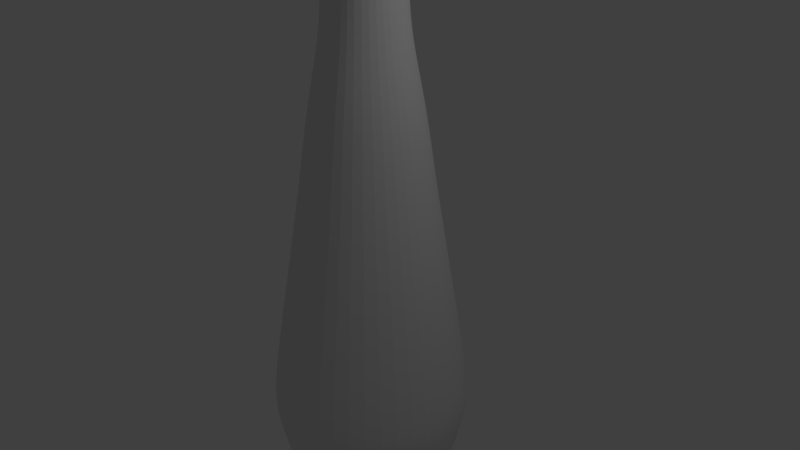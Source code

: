 # Source: Bottle.blend  (saved by Blender 2.78.0; exported with 4.5.12 LTS)
import bpy
from mathutils import Matrix  # noqa: F401  (used for matrix-valued properties, if any)

bpy.ops.wm.read_factory_settings(use_empty=True)
scene = bpy.context.scene
scene.name = 'Scene'

# ---- collections
col_collection_1 = bpy.data.collections.new('Collection 1'); scene.collection.children.link(col_collection_1)

# ---- world
world_world = bpy.data.worlds.new('World'); scene.world = world_world
world_world.color = (0.05088, 0.05088, 0.05088)
world_world.use_sun_shadow = False
world_world.sun_shadow_jitter_overblur = 0.0
world_world.cycles.sampling_method = 'MANUAL'

# ---- cameras
cam_camera = bpy.data.cameras.new('Camera')
cam_camera.clip_end = 100.0
cam_camera.lens = 35.0
cam_camera.sensor_width = 32.0
cam_camera.sensor_height = 18.0
cam_camera.ortho_scale = 7.314
cam_camera.dof.focus_distance = 0.0
cam_camera.dof.aperture_fstop = 128.0

# ---- lights
light_lamp = bpy.data.lights.new('Lamp', 'POINT')
light_lamp.transmission_factor = 0.0
light_lamp.cutoff_distance = 30.0
light_lamp.energy = 100.0
light_lamp.shadow_buffer_clip_start = 1.001
light_lamp.shadow_soft_size = 0.1
light_lamp.shadow_maximum_resolution = 0.006
light_lamp.use_absolute_resolution = True

# ---- meshes
me_cylinder_001 = bpy.data.meshes.new('Cylinder.001')
me_cylinder_001.from_pydata([(5.165e-08, -0.5272, 4.113), (-0.3099, -0.4265, 4.113), (-0.5014, -0.1629, 4.113), (-0.5014, 0.1629, 4.113), (-0.3099, 0.4265, 4.113), (0.3099, -0.4265, 4.113), (0.5014, -0.1629, 4.113), (0.5014, 0.1629, 4.113), (0.3099, 0.4265, 4.113), (9.774e-08, 0.5272, 4.113), (1.157e-07, -0.5927, 4.345), (-0.3484, -0.4795, 4.345), (-0.5637, -0.1832, 4.345), (-0.5637, 0.1832, 4.345), (-0.3484, 0.4795, 4.345), (0.3484, -0.4795, 4.345), (0.5637, -0.1832, 4.345), (0.5637, 0.1832, 4.345), (0.3484, 0.4795, 4.345), (1.676e-07, 0.5927, 4.345), (1.648e-07, -0.6969, 4.466), (-0.4096, -0.5638, 4.466), (-0.6628, -0.2153, 4.466), (-0.6628, 0.2153, 4.466), (-0.4096, 0.5638, 4.466), (0.4096, -0.5638, 4.466), (0.6628, -0.2153, 4.466), (0.6628, 0.2153, 4.466), (0.4096, 0.5638, 4.466), (2.257e-07, 0.6969, 4.466), (2.46e-07, -0.8123, 4.607), (-0.4774, -0.6571, 4.607), (-0.7725, -0.251, 4.607), (-0.7725, 0.251, 4.607), (-0.4774, 0.6571, 4.607), (0.4774, -0.6571, 4.607), (0.7725, -0.251, 4.607), (0.7725, 0.251, 4.607), (0.4774, 0.6571, 4.607), (3.17e-07, 0.8123, 4.607), (2.299e-07, -0.8123, 4.738), (-0.4774, -0.6571, 4.738), (-0.7725, -0.251, 4.738), (-0.7725, 0.251, 4.738), (-0.4774, 0.6571, 4.738), (0.4774, -0.6571, 4.738), (0.7725, -0.251, 4.738), (0.7725, 0.251, 4.738), (0.4774, 0.6571, 4.738), (3.009e-07, 0.8123, 4.738), (2.415e-07, -0.6652, 4.863), (-0.391, -0.5381, 4.863), (-0.6326, -0.2056, 4.863), (-0.6326, 0.2056, 4.863), (-0.391, 0.5381, 4.863), (0.391, -0.5381, 4.863), (0.6326, -0.2056, 4.863), (0.6326, 0.2056, 4.863), (0.391, 0.5381, 4.863), (2.996e-07, 0.6652, 4.863)], [], [(9, 4, 14, 19), (12, 11, 21, 22), (2, 1, 11, 12), (5, 6, 16, 15), (6, 7, 17, 16), (3, 2, 12, 13), (0, 5, 15, 10), (7, 8, 18, 17), (4, 3, 13, 14), (1, 0, 10, 11), (8, 9, 19, 18), (25, 26, 36, 35), (15, 16, 26, 25), (16, 17, 27, 26), (13, 12, 22, 23), (10, 15, 25, 20), (17, 18, 28, 27), (14, 13, 23, 24), (11, 10, 20, 21), (18, 19, 29, 28), (19, 14, 24, 29), (36, 37, 47, 46), (26, 27, 37, 36), (23, 22, 32, 33), (20, 25, 35, 30), (27, 28, 38, 37), (24, 23, 33, 34), (21, 20, 30, 31), (28, 29, 39, 38), (29, 24, 34, 39), (22, 21, 31, 32), (43, 42, 52, 53), (33, 32, 42, 43), (30, 35, 45, 40), (37, 38, 48, 47), (34, 33, 43, 44), (31, 30, 40, 41), (38, 39, 49, 48), (39, 34, 44, 49), (32, 31, 41, 42), (35, 36, 46, 45), (58, 59, 54, 53, 52, 51, 50, 55, 56, 57), (40, 45, 55, 50), (47, 48, 58, 57), (44, 43, 53, 54), (41, 40, 50, 51), (48, 49, 59, 58), (49, 44, 54, 59), (42, 41, 51, 52), (45, 46, 56, 55), (46, 47, 57, 56)])
me_cylinder_001.use_remesh_preserve_volume = False
me_cylinder_001.use_remesh_preserve_attributes = False
me_cylinder_001.use_mirror_vertex_groups = False
me_cylinder_001.update()
me_cylinder = bpy.data.meshes.new('Cylinder')
me_cylinder.from_pydata([(-3.205e-09, 1.129, -0.2458), (3.166e-09, 0.904, 1.0), (0.6637, 0.9135, -0.2458), (0.5314, 0.7314, 1.0), (1.074, 0.3489, -0.2458), (0.8598, 0.2794, 1.0), (1.074, -0.3489, -0.2458), (0.8598, -0.2794, 1.0), (0.6637, -0.9135, -0.2458), (0.5314, -0.7314, 1.0), (-1.019e-07, -1.129, -0.2458), (-7.587e-08, -0.904, 1.0), (-0.6637, -0.9135, -0.2458), (-0.5314, -0.7314, 1.0), (-1.074, -0.3489, -0.2458), (-0.8598, -0.2794, 1.0), (-1.074, 0.3489, -0.2458), (-0.8598, 0.2794, 1.0), (-0.6637, 0.9135, -0.2458), (-0.5314, 0.7314, 1.0), (-5.478e-08, -0.6004, 2.678), (-0.3529, -0.4857, 2.678), (-0.571, -0.1855, 2.678), (-0.571, 0.1855, 2.678), (-0.3529, 0.4857, 2.678), (-0.4524, 0.6227, 1.937), (-0.7321, 0.2379, 1.937), (-0.7321, -0.2379, 1.937), (-0.4524, -0.6227, 1.937), (-7.426e-08, -0.7697, 1.937), (0.4524, -0.6227, 1.937), (0.7321, -0.2379, 1.937), (0.7321, 0.2379, 1.937), (0.4524, 0.6227, 1.937), (-6.968e-09, 0.7697, 1.937), (-1.094e-08, 1.353, -1.508), (0.7955, 1.095, -1.508), (1.287, 0.4182, -1.508), (1.287, -0.4182, -1.508), (0.7955, -1.095, -1.508), (-1.292e-07, -1.353, -1.508), (-0.7955, -1.095, -1.508), (-1.287, -0.4182, -1.508), (-1.287, 0.4182, -1.508), (-0.7955, 1.095, -1.508), (1.236e-09, 1.41, -2.001), (0.8289, 1.141, -2.001), (1.341, 0.4358, -2.001), (1.341, -0.4358, -2.001), (0.8289, -1.141, -2.001), (-1.22e-07, -1.41, -2.001), (-0.8289, -1.141, -2.001), (-1.341, -0.4358, -2.001), (-1.341, 0.4358, -2.001), (-0.8289, 1.141, -2.001), (-2.681e-08, 1.407, -2.276), (0.827, 1.138, -2.276), (1.338, 0.4348, -2.276), (1.338, -0.4348, -2.276), (0.827, -1.138, -2.276), (-1.498e-07, -1.407, -2.276), (-0.827, -1.138, -2.276), (-1.338, -0.4348, -2.276), (-1.338, 0.4348, -2.276), (-0.827, 1.138, -2.276), (-1.864e-08, 1.294, -2.798), (0.7606, 1.047, -2.798), (1.231, 0.3999, -2.798), (1.231, -0.3999, -2.798), (0.7606, -1.047, -2.798), (-1.318e-07, -1.294, -2.798), (-0.7606, -1.047, -2.798), (-1.231, -0.3999, -2.798), (-1.231, 0.3999, -2.798), (-0.7606, 1.047, -2.798), (-1.158e-08, 1.191, -3.063), (0.6999, 0.9633, -3.063), (1.132, 0.368, -3.063), (1.132, -0.368, -3.063), (0.6999, -0.9633, -3.063), (-1.157e-07, -1.191, -3.063), (-0.6999, -0.9633, -3.063), (-1.132, -0.368, -3.063), (-1.132, 0.368, -3.063), (-0.6999, 0.9633, -3.063), (-6.64e-09, 0.9167, -3.353), (0.5388, 0.7416, -3.353), (0.8718, 0.2833, -3.353), (0.8718, -0.2833, -3.353), (0.5388, -0.7416, -3.353), (-8.678e-08, -0.9167, -3.353), (-0.5388, -0.7416, -3.353), (-0.8718, -0.2833, -3.353), (-0.8718, 0.2833, -3.353), (-0.5388, 0.7416, -3.353), (-5.678e-08, 0.748, -3.498), (0.4397, 0.6052, -3.498), (0.7114, 0.2312, -3.498), (0.7114, -0.2312, -3.498), (0.4397, -0.6052, -3.498), (-1.222e-07, -0.748, -3.498), (-0.4397, -0.6052, -3.498), (-0.7114, -0.2312, -3.498), (-0.7114, 0.2312, -3.498), (-0.4397, 0.6052, -3.498), (-6.76e-08, 0.5, -3.616), (0.2939, 0.4045, -3.616), (0.4756, 0.1545, -3.616), (0.4756, -0.1545, -3.616), (0.2939, -0.4045, -3.616), (-1.113e-07, -0.5, -3.616), (-0.2939, -0.4045, -3.616), (-0.4756, -0.1545, -3.616), (-0.4756, 0.1545, -3.616), (-0.2939, 0.4045, -3.616), (-8.406e-08, 0.3216, -3.604), (0.1891, 0.2602, -3.604), (0.3059, 0.09939, -3.604), (0.3059, -0.09939, -3.604), (0.1891, -0.2602, -3.604), (-1.122e-07, -0.3216, -3.604), (-0.1891, -0.2602, -3.604), (-0.3059, -0.09939, -3.604), (-0.3059, 0.09939, -3.604), (-0.1891, 0.2602, -3.604), (0.3529, -0.4857, 2.678), (0.571, -0.1855, 2.678), (0.571, 0.1855, 2.678), (0.3529, 0.4857, 2.678), (-2.291e-09, 0.6004, 2.678), (-7.918e-08, -0.5272, 3.216), (-0.3099, -0.4265, 3.216), (-0.5014, -0.1629, 3.216), (-0.5014, 0.1629, 3.216), (-0.3099, 0.4265, 3.216), (0.3099, -0.4265, 3.216), (0.5014, -0.1629, 3.216), (0.5014, 0.1629, 3.216), (0.3099, 0.4265, 3.216), (-3.309e-08, 0.5272, 3.216), (5.165e-08, -0.5272, 4.113), (-0.3099, -0.4265, 4.113), (-0.5014, -0.1629, 4.113), (-0.5014, 0.1629, 4.113), (-0.3099, 0.4265, 4.113), (0.3099, -0.4265, 4.113), (0.5014, -0.1629, 4.113), (0.5014, 0.1629, 4.113), (0.3099, 0.4265, 4.113), (9.774e-08, 0.5272, 4.113)], [], [(0, 1, 3, 2), (2, 3, 5, 4), (4, 5, 7, 6), (6, 7, 9, 8), (8, 9, 11, 10), (10, 11, 13, 12), (12, 13, 15, 14), (14, 15, 17, 16), (11, 9, 30, 29), (16, 17, 19, 18), (18, 19, 1, 0), (2, 4, 37, 36), (32, 33, 128, 127), (20, 125, 135, 130), (13, 11, 29, 28), (15, 13, 28, 27), (17, 15, 27, 26), (19, 17, 26, 25), (1, 19, 25, 34), (5, 3, 33, 32), (7, 5, 32, 31), (3, 1, 34, 33), (9, 7, 31, 30), (25, 26, 23, 24), (43, 44, 54, 53), (18, 0, 35, 44), (16, 18, 44, 43), (14, 16, 43, 42), (12, 14, 42, 41), (10, 12, 41, 40), (8, 10, 40, 39), (6, 8, 39, 38), (0, 2, 36, 35), (4, 6, 38, 37), (50, 51, 61, 60), (40, 41, 51, 50), (37, 38, 48, 47), (44, 35, 45, 54), (41, 42, 52, 51), (38, 39, 49, 48), (35, 36, 46, 45), (42, 43, 53, 52), (39, 40, 50, 49), (36, 37, 47, 46), (57, 58, 68, 67), (47, 48, 58, 57), (54, 45, 55, 64), (51, 52, 62, 61), (48, 49, 59, 58), (45, 46, 56, 55), (52, 53, 63, 62), (49, 50, 60, 59), (46, 47, 57, 56), (53, 54, 64, 63), (71, 72, 82, 81), (64, 55, 65, 74), (61, 62, 72, 71), (58, 59, 69, 68), (55, 56, 66, 65), (62, 63, 73, 72), (59, 60, 70, 69), (56, 57, 67, 66), (63, 64, 74, 73), (60, 61, 71, 70), (78, 79, 89, 88), (68, 69, 79, 78), (65, 66, 76, 75), (72, 73, 83, 82), (69, 70, 80, 79), (66, 67, 77, 76), (73, 74, 84, 83), (70, 71, 81, 80), (67, 68, 78, 77), (74, 65, 75, 84), (85, 86, 96, 95), (75, 76, 86, 85), (82, 83, 93, 92), (79, 80, 90, 89), (76, 77, 87, 86), (83, 84, 94, 93), (80, 81, 91, 90), (77, 78, 88, 87), (84, 75, 85, 94), (81, 82, 92, 91), (102, 103, 113, 112), (92, 93, 103, 102), (89, 90, 100, 99), (86, 87, 97, 96), (93, 94, 104, 103), (90, 91, 101, 100), (87, 88, 98, 97), (94, 85, 95, 104), (91, 92, 102, 101), (88, 89, 99, 98), (109, 110, 120, 119), (99, 100, 110, 109), (96, 97, 107, 106), (103, 104, 114, 113), (100, 101, 111, 110), (97, 98, 108, 107), (104, 95, 105, 114), (101, 102, 112, 111), (98, 99, 109, 108), (95, 96, 106, 105), (115, 116, 117, 118, 119, 120, 121, 122, 123, 124), (106, 107, 117, 116), (113, 114, 124, 123), (110, 111, 121, 120), (107, 108, 118, 117), (114, 105, 115, 124), (111, 112, 122, 121), (108, 109, 119, 118), (105, 106, 116, 115), (112, 113, 123, 122), (29, 30, 125, 20), (26, 27, 22, 23), (33, 34, 129, 128), (30, 31, 126, 125), (27, 28, 21, 22), (34, 25, 24, 129), (31, 32, 127, 126), (28, 29, 20, 21), (131, 130, 140, 141), (128, 129, 139, 138), (24, 23, 133, 134), (21, 20, 130, 131), (129, 24, 134, 139), (126, 127, 137, 136), (22, 21, 131, 132), (125, 126, 136, 135), (23, 22, 132, 133), (127, 128, 138, 137), (138, 139, 149, 148), (139, 134, 144, 149), (132, 131, 141, 142), (135, 136, 146, 145), (136, 137, 147, 146), (133, 132, 142, 143), (130, 135, 145, 140), (137, 138, 148, 147), (134, 133, 143, 144)])
me_cylinder.use_remesh_preserve_volume = False
me_cylinder.use_remesh_preserve_attributes = False
me_cylinder.use_mirror_vertex_groups = False
me_cylinder.update()

# ---- objects
ob_cylinder_001 = bpy.data.objects.new('Cylinder.001', me_cylinder_001)
ob_cylinder = bpy.data.objects.new('Cylinder', me_cylinder)
ob_lamp = bpy.data.objects.new('Lamp', light_lamp)
ob_camera = bpy.data.objects.new('Camera', cam_camera)

# ---- transforms, parenting, visibility, modifiers, constraints
ob_cylinder_001.location = (0.0, 0.0, 0.0)
ob_cylinder_001.lineart.crease_threshold = 0.0
_m = ob_cylinder_001.modifiers.new('Solidify', 'SOLIDIFY')
_m.thickness = 0.035
_m.offset = 1.0
_m.nonmanifold_thickness_mode = 'FIXED'
_m.nonmanifold_merge_threshold = 0.0003
_m = ob_cylinder_001.modifiers.new('Subsurf', 'SUBSURF')
_m.uv_smooth = 'PRESERVE_CORNERS'
_m.render_levels = 4
_m.show_only_control_edges = False
ob_cylinder.location = (0.0, 0.0, 0.0)
ob_cylinder.lineart.crease_threshold = 0.0
_m = ob_cylinder.modifiers.new('Subsurf', 'SUBSURF')
_m.uv_smooth = 'PRESERVE_CORNERS'
_m.quality = 2
_m.show_only_control_edges = False
ob_lamp.location = (4.076, 1.005, 5.904)
ob_lamp.rotation_euler = (0.6503, 0.05522, 1.866)
ob_lamp.lock_rotations_4d = False
ob_lamp.empty_display_type = 'ARROWS'
ob_lamp.color = (0.0, 0.0, 0.0, 0.0)
ob_lamp.lineart.crease_threshold = 0.0
ob_camera.location = (7.481, -6.508, 5.344)
ob_camera.rotation_euler = (1.109, 0.0, 0.8149)
ob_camera.lock_rotations_4d = False
ob_camera.empty_display_type = 'ARROWS'
ob_camera.color = (0.0, 0.0, 0.0, 0.0)
ob_camera.display_type = 'WIRE'
ob_camera.lineart.crease_threshold = 0.0

# ---- collection membership
col_collection_1.objects.link(ob_cylinder_001)
col_collection_1.objects.link(ob_cylinder)
col_collection_1.objects.link(ob_lamp)
col_collection_1.objects.link(ob_camera)

# ---- scene / render settings (as saved in the file)
scene.camera = ob_camera
scene.frame_start = 1; scene.frame_end = 250; scene.frame_set(1)
scene.render.engine = 'BLENDER_EEVEE_NEXT'
scene.render.resolution_percentage = 50
scene.render.dither_intensity = 0.0
scene.cycles.use_denoising = False
scene.cycles.samples = 128
scene.cycles.sampling_pattern = 'TABULATED_SOBOL'
scene.cycles.light_sampling_threshold = 0.0
scene.cycles.use_adaptive_sampling = False
scene.cycles.use_light_tree = False
scene.cycles.blur_glossy = 0.0
scene.cycles.sample_clamp_indirect = 0.0
scene.view_settings.view_transform = 'Standard'
bpy.context.view_layer.update()
